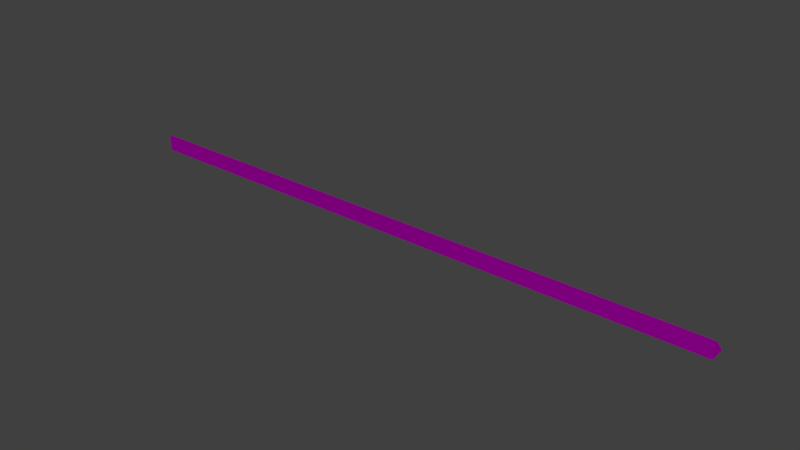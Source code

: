 # Source: mg-bodenleiste.blend  (saved by Blender 2.76.0; exported with 4.5.12 LTS)
import bpy
from mathutils import Matrix  # noqa: F401  (used for matrix-valued properties, if any)

bpy.ops.wm.read_factory_settings(use_empty=True)
scene = bpy.context.scene
scene.name = 'Scene'

# ---- collections
col_collection_1 = bpy.data.collections.new('Collection 1'); scene.collection.children.link(col_collection_1)

# ---- images (referenced by path relative to the original .blend; pixels are not part of the script)
import os
ASSET_DIR = os.environ.get("B2B_ASSET_DIR", "")  # directory of the original .blend (textures are referenced by path, not embedded)
HERE = os.path.dirname(os.path.abspath(__file__))  # packed textures are extracted next to this script under _unpacked/

def load_image(name, relpath, width, height, colorspace="sRGB"):
    """Load a texture the original file referenced (path relative to the .blend, or extracted next to this script)."""
    p = next((c for c in (os.path.join(HERE, relpath), os.path.join(ASSET_DIR, relpath)) if relpath and os.path.exists(c)), "")
    if p:
        img = bpy.data.images.load(p, check_existing=True)
        img.name = name
    else:  # same state as the original file: an image datablock whose file is absent (Cycles renders it pink)
        img = bpy.data.images.new(name, width, height)
        img.source = "FILE"
        img.filepath = "//" + (relpath or name)
    img.colorspace_settings.name = colorspace
    return img
img_woodfine0020_l_jpg = load_image('WoodFine0020_L.jpg', 'WoodFine0020_L.jpg', 1024, 1024, 'sRGB')

# ---- materials (node trees are filled in below, after node groups)
mat_material_001 = bpy.data.materials.new('Material.001')
mat_material_001.alpha_threshold = 0.0
mat_material_001.roughness = 0.5

# ---- material node trees
mat_material_001.use_nodes = True; mat_material_001.node_tree.nodes.clear()
_N = mat_material_001.node_tree.nodes; _L = mat_material_001.node_tree.links
n0 = _N.new('ShaderNodeOutputMaterial'); n0.name = 'Material Output'; n0.location = (300, 300)
n1 = _N.new('ShaderNodeBsdfAnisotropic'); n1.name = 'Glossy BSDF'; n1.location = (10, 300)
n1.distribution = 'GGX'
n1.inputs[1].default_value = 0.7071
n2 = _N.new('ShaderNodeTexImage'); n2.name = 'Image Texture'; n2.location = (-180, 300)
n2.width = 140
n2.image = img_woodfine0020_l_jpg
_L.new(n1.outputs[0], n0.inputs[0])
_L.new(n2.outputs[0], n1.inputs[0])
n0.is_active_output = True

# ---- world
world_world = bpy.data.worlds.new('World'); scene.world = world_world
world_world.color = (0.05088, 0.05088, 0.05088)
world_world.use_sun_shadow = False
world_world.sun_shadow_jitter_overblur = 0.0
world_world.cycles.sampling_method = 'MANUAL'
world_world.cycles.sample_map_resolution = 256

# ---- meshes
me_cube_001 = bpy.data.meshes.new('Cube.001')
me_cube_001.from_pydata([(-1.0, -1.0, -1.0), (-1.0, -1.0, 1.0), (-1.0, 1.0, -1.0), (-1.0, 0.05423, 0.1615), (1.0, -1.0, -1.0), (1.0, -1.0, 1.0), (1.0, 1.0, -1.0), (1.0, 0.05423, 0.1615), (-1.0, -1.0, 0.0), (-1.0, -0.3631, 0.605), (-1.0, 0.6288, -0.3968), (-1.0, 0.0, -1.0), (-2.328e-10, 0.05423, 0.1615), (1.0, 0.6288, -0.3968), (0.0, 1.0, -1.0), (1.0, -0.3631, 0.605), (1.0, -1.0, 0.0), (1.0, 0.0, -1.0), (0.0, -1.0, 1.0), (0.0, -1.0, -1.0), (-4.498e-11, -0.3631, 0.605), (0.0, 0.0, -1.0), (0.0, -1.0, 0.0), (1.0, -0.2449, -0.2115), (-5.019e-11, 0.6288, -0.3968), (-1.0, -0.2449, -0.2115), (-1.0, -1.0, 0.5), (-1.0, -0.1934, 0.3747), (-1.0, 0.853, -0.6899), (-1.0, -0.5, -1.0), (0.5, 0.05423, 0.1615), (1.0, 0.853, -0.6899), (-0.5, 1.0, -1.0), (1.0, -0.647, 0.8101), (1.0, -1.0, -0.5), (1.0, 0.5, -1.0), (-0.5, -1.0, 1.0), (0.5, -1.0, -1.0), (-1.0, -1.0, -0.5), (-1.0, -0.647, 0.8101), (-1.0, 0.3021, -0.1263), (-1.0, 0.5, -1.0), (-0.5, 0.05423, 0.1615), (1.0, 0.3021, -0.1263), (0.5, 1.0, -1.0), (1.0, -0.1934, 0.3747), (1.0, -1.0, 0.5), (1.0, -0.5, -1.0), (0.5, -1.0, 1.0), (-0.5, -1.0, -1.0), (-0.5, -0.3631, 0.605), (0.5, -0.3631, 0.605), (0.0, -0.647, 0.8101), (-1.643e-10, -0.1934, 0.3747), (0.5, 0.0, -1.0), (-0.5, 0.0, -1.0), (0.0, -0.5, -1.0), (0.0, 0.5, -1.0), (0.0, -1.0, -0.5), (0.0, -1.0, 0.5), (0.5, -1.0, 0.0), (-0.5, -1.0, 0.0), (1.0, -0.07351, -0.5949), (1.0, -0.3298, 0.1911), (1.0, 0.1834, -0.306), (1.0, -0.5735, -0.09493), (0.0, 0.853, -0.6899), (-1.672e-10, 0.3021, -0.1263), (-0.5, 0.6288, -0.3968), (0.5, 0.6288, -0.3968), (-1.0, -0.07351, -0.5949), (-1.0, -0.3298, 0.1911), (-1.0, -0.5735, -0.09493), (-1.0, 0.1834, -0.306), (-1.0, -0.124, 0.008045), (-1.0, -0.6103, 0.3576), (-1.0, -0.5368, -0.5475), (0.5, 0.3021, -0.1263), (-0.5, 0.3021, -0.1263), (-0.5, 0.853, -0.6899), (1.0, -0.6103, 0.3576), (1.0, -0.124, 0.008045), (1.0, 0.3897, -0.6424), (-0.5, -1.0, 0.5), (0.5, -1.0, 0.5), (0.5, -1.0, -0.5), (-0.5, 0.5, -1.0), (-0.5, -0.5, -1.0), (0.5, -0.5, -1.0), (0.5, -0.1934, 0.3747), (0.5, -0.647, 0.8101), (-0.5, -0.647, 0.8101), (-0.5, -0.1934, 0.3747), (0.5, 0.5, -1.0), (-0.5, -1.0, -0.5), (1.0, -0.5368, -0.5475), (0.5, 0.853, -0.6899), (-1.0, 0.3897, -0.6424)], [], [(97, 28, 2, 41), (96, 31, 6, 44), (95, 34, 4, 47), (94, 38, 0, 49), (93, 44, 6, 35), (92, 42, 3, 27), (91, 50, 9, 39), (90, 51, 20, 52), (89, 30, 12, 53), (88, 54, 17, 47), (87, 55, 21, 56), (86, 32, 14, 57), (85, 58, 19, 37), (84, 59, 22, 60), (83, 26, 8, 61), (82, 62, 17, 35), (81, 63, 23, 64), (80, 46, 16, 65), (79, 66, 14, 32), (78, 67, 24, 68), (77, 43, 13, 69), (76, 70, 11, 29), (75, 71, 25, 72), (74, 40, 10, 73), (71, 74, 73, 25), (9, 27, 74, 71), (27, 3, 40, 74), (26, 75, 72, 8), (1, 39, 75, 26), (39, 9, 71, 75), (38, 76, 29, 0), (8, 72, 76, 38), (72, 25, 70, 76), (67, 77, 69, 24), (12, 30, 77, 67), (30, 7, 43, 77), (40, 78, 68, 10), (3, 42, 78, 40), (42, 12, 67, 78), (28, 79, 32, 2), (10, 68, 79, 28), (68, 24, 66, 79), (63, 80, 65, 23), (15, 33, 80, 63), (33, 5, 46, 80), (43, 81, 64, 13), (7, 45, 81, 43), (45, 15, 63, 81), (31, 82, 35, 6), (13, 64, 82, 31), (64, 23, 62, 82), (59, 83, 61, 22), (18, 36, 83, 59), (36, 1, 26, 83), (46, 84, 60, 16), (5, 48, 84, 46), (48, 18, 59, 84), (34, 85, 37, 4), (16, 60, 85, 34), (60, 22, 58, 85), (55, 86, 57, 21), (11, 41, 86, 55), (41, 2, 32, 86), (49, 87, 56, 19), (0, 29, 87, 49), (29, 11, 55, 87), (37, 88, 47, 4), (19, 56, 88, 37), (56, 21, 54, 88), (51, 89, 53, 20), (15, 45, 89, 51), (45, 7, 30, 89), (48, 90, 52, 18), (5, 33, 90, 48), (33, 15, 51, 90), (36, 91, 39, 1), (18, 52, 91, 36), (52, 20, 50, 91), (50, 92, 27, 9), (20, 53, 92, 50), (53, 12, 42, 92), (54, 93, 35, 17), (21, 57, 93, 54), (57, 14, 44, 93), (58, 94, 49, 19), (22, 61, 94, 58), (61, 8, 38, 94), (62, 95, 47, 17), (23, 65, 95, 62), (65, 16, 34, 95), (66, 96, 44, 14), (24, 69, 96, 66), (69, 13, 31, 96), (70, 97, 41, 11), (25, 73, 97, 70), (73, 10, 28, 97)])
_uv = me_cube_001.uv_layers.new(name='UVMap')
_uv.uv.foreach_set('vector', [0.4747, 1.45, 0.474, 1.45, 0.469, 1.45, 0.469, 1.45, 0.474, 0.2025, 0.474, -0.2134, 0.469, -0.2134, 0.469, 0.2025, 0.4762, -0.2134, 0.477, -0.2134, 0.469, -0.2134, 0.469, -0.2134, 0.477, 1.034, 0.477, 1.45, 0.469, 1.45, 0.469, 1.034, 0.469, 0.2025, 0.469, 0.2025, 0.469, -0.2134, 0.469, -0.2134, 0.4911, 1.034, 0.4876, 1.034, 0.4876, 1.45, 0.4911, 1.45, 0.4981, 1.034, 0.4948, 1.034, 0.4948, 1.45, 0.4981, 1.45, 0.4981, 0.2025, 0.4948, 0.2025, 0.4948, 0.6184, 0.4981, 0.6184, 0.4911, 0.2025, 0.4876, 0.2025, 0.4876, 0.6184, 0.4911, 0.6184, 0.469, 0.2025, 0.469, 0.2025, 0.469, -0.2134, 0.469, -0.2134, 0.469, 1.034, 0.469, 1.034, 0.469, 0.6184, 0.469, 0.6184, 0.469, 1.034, 0.469, 1.034, 0.469, 0.6184, 0.469, 0.6184, 0.477, 0.2025, 0.477, 0.6184, 0.469, 0.6184, 0.469, 0.2025, 0.4931, 0.2025, 0.4931, 0.6184, 0.485, 0.6184, 0.485, 0.2025, 0.4931, 1.034, 0.4931, 1.45, 0.485, 1.45, 0.485, 1.034, 0.4747, -0.2134, 0.4755, -0.2134, 0.469, -0.2134, 0.469, -0.2134, 0.4852, -0.2134, 0.4881, -0.2134, 0.4816, -0.2134, 0.4801, -0.2134, 0.4908, -0.2134, 0.4931, -0.2134, 0.485, -0.2134, 0.4835, -0.2134, 0.474, 1.034, 0.474, 0.6184, 0.469, 0.6184, 0.469, 1.034, 0.483, 1.034, 0.483, 0.6184, 0.4787, 0.6184, 0.4787, 1.034, 0.483, 0.2025, 0.483, -0.2134, 0.4787, -0.2134, 0.4787, 0.2025, 0.4762, 1.45, 0.4755, 1.45, 0.469, 1.45, 0.469, 1.45, 0.4908, 1.45, 0.4881, 1.45, 0.4816, 1.45, 0.4835, 1.45, 0.4852, 1.45, 0.483, 1.45, 0.4787, 1.45, 0.4801, 1.45, 0.4881, 1.45, 0.4852, 1.45, 0.4801, 1.45, 0.4816, 1.45, 0.4948, 1.45, 0.4911, 1.45, 0.4852, 1.45, 0.4881, 1.45, 0.4911, 1.45, 0.4876, 1.45, 0.483, 1.45, 0.4852, 1.45, 0.4931, 1.45, 0.4908, 1.45, 0.4835, 1.45, 0.485, 1.45, 0.5011, 1.45, 0.4981, 1.45, 0.4908, 1.45, 0.4931, 1.45, 0.4981, 1.45, 0.4948, 1.45, 0.4881, 1.45, 0.4908, 1.45, 0.477, 1.45, 0.4762, 1.45, 0.469, 1.45, 0.469, 1.45, 0.485, 1.45, 0.4835, 1.45, 0.4762, 1.45, 0.477, 1.45, 0.4835, 1.45, 0.4816, 1.45, 0.4755, 1.45, 0.4762, 1.45, 0.483, 0.6184, 0.483, 0.2025, 0.4787, 0.2025, 0.4787, 0.6184, 0.4876, 0.6184, 0.4876, 0.2025, 0.483, 0.2025, 0.483, 0.6184, 0.4876, 0.2025, 0.4876, -0.2134, 0.483, -0.2134, 0.483, 0.2025, 0.483, 1.45, 0.483, 1.034, 0.4787, 1.034, 0.4787, 1.45, 0.4876, 1.45, 0.4876, 1.034, 0.483, 1.034, 0.483, 1.45, 0.4876, 1.034, 0.4876, 0.6184, 0.483, 0.6184, 0.483, 1.034, 0.474, 1.45, 0.474, 1.034, 0.469, 1.034, 0.469, 1.45, 0.4787, 1.45, 0.4787, 1.034, 0.474, 1.034, 0.474, 1.45, 0.4787, 1.034, 0.4787, 0.6184, 0.474, 0.6184, 0.474, 1.034, 0.4881, -0.2134, 0.4908, -0.2134, 0.4835, -0.2134, 0.4816, -0.2134, 0.4948, -0.2134, 0.4981, -0.2134, 0.4908, -0.2134, 0.4881, -0.2134, 0.4981, -0.2134, 0.5011, -0.2134, 0.4931, -0.2134, 0.4908, -0.2134, 0.483, -0.2134, 0.4852, -0.2134, 0.4801, -0.2134, 0.4787, -0.2134, 0.4876, -0.2134, 0.4911, -0.2134, 0.4852, -0.2134, 0.483, -0.2134, 0.4911, -0.2134, 0.4948, -0.2134, 0.4881, -0.2134, 0.4852, -0.2134, 0.474, -0.2134, 0.4747, -0.2134, 0.469, -0.2134, 0.469, -0.2134, 0.4787, -0.2134, 0.4801, -0.2134, 0.4747, -0.2134, 0.474, -0.2134, 0.4801, -0.2134, 0.4816, -0.2134, 0.4755, -0.2134, 0.4747, -0.2134, 0.4931, 0.6184, 0.4931, 1.034, 0.485, 1.034, 0.485, 0.6184, 0.5011, 0.6184, 0.5011, 1.034, 0.4931, 1.034, 0.4931, 0.6184, 0.5011, 1.034, 0.5011, 1.45, 0.4931, 1.45, 0.4931, 1.034, 0.4931, -0.2134, 0.4931, 0.2025, 0.485, 0.2025, 0.485, -0.2134, 0.5011, -0.2134, 0.5011, 0.2025, 0.4931, 0.2025, 0.4931, -0.2134, 0.5011, 0.2025, 0.5011, 0.6184, 0.4931, 0.6184, 0.4931, 0.2025, 0.477, -0.2134, 0.477, 0.2025, 0.469, 0.2025, 0.469, -0.2134, 0.485, -0.2134, 0.485, 0.2025, 0.477, 0.2025, 0.477, -0.2134, 0.485, 0.2025, 0.485, 0.6184, 0.477, 0.6184, 0.477, 0.2025, 0.469, 1.034, 0.469, 1.034, 0.469, 0.6184, 0.469, 0.6184, 0.469, 1.45, 0.469, 1.45, 0.469, 1.034, 0.469, 1.034, 0.469, 1.45, 0.469, 1.45, 0.469, 1.034, 0.469, 1.034, 0.469, 1.034, 0.469, 1.034, 0.469, 0.6184, 0.469, 0.6184, 0.469, 1.45, 0.469, 1.45, 0.469, 1.034, 0.469, 1.034, 0.469, 1.45, 0.469, 1.45, 0.469, 1.034, 0.469, 1.034, 0.469, 0.2025, 0.469, 0.2025, 0.469, -0.2134, 0.469, -0.2134, 0.469, 0.6184, 0.469, 0.6184, 0.469, 0.2025, 0.469, 0.2025, 0.469, 0.6184, 0.469, 0.6184, 0.469, 0.2025, 0.469, 0.2025, 0.4948, 0.2025, 0.4911, 0.2025, 0.4911, 0.6184, 0.4948, 0.6184, 0.4948, -0.2134, 0.4911, -0.2134, 0.4911, 0.2025, 0.4948, 0.2025, 0.4911, -0.2134, 0.4876, -0.2134, 0.4876, 0.2025, 0.4911, 0.2025, 0.5011, 0.2025, 0.4981, 0.2025, 0.4981, 0.6184, 0.5011, 0.6184, 0.5011, -0.2134, 0.4981, -0.2134, 0.4981, 0.2025, 0.5011, 0.2025, 0.4981, -0.2134, 0.4948, -0.2134, 0.4948, 0.2025, 0.4981, 0.2025, 0.5011, 1.034, 0.4981, 1.034, 0.4981, 1.45, 0.5011, 1.45, 0.5011, 0.6184, 0.4981, 0.6184, 0.4981, 1.034, 0.5011, 1.034, 0.4981, 0.6184, 0.4948, 0.6184, 0.4948, 1.034, 0.4981, 1.034, 0.4948, 1.034, 0.4911, 1.034, 0.4911, 1.45, 0.4948, 1.45, 0.4948, 0.6184, 0.4911, 0.6184, 0.4911, 1.034, 0.4948, 1.034, 0.4911, 0.6184, 0.4876, 0.6184, 0.4876, 1.034, 0.4911, 1.034, 0.469, 0.2025, 0.469, 0.2025, 0.469, -0.2134, 0.469, -0.2134, 0.469, 0.6184, 0.469, 0.6184, 0.469, 0.2025, 0.469, 0.2025, 0.469, 0.6184, 0.469, 0.6184, 0.469, 0.2025, 0.469, 0.2025, 0.477, 0.6184, 0.477, 1.034, 0.469, 1.034, 0.469, 0.6184, 0.485, 0.6184, 0.485, 1.034, 0.477, 1.034, 0.477, 0.6184, 0.485, 1.034, 0.485, 1.45, 0.477, 1.45, 0.477, 1.034, 0.4755, -0.2134, 0.4762, -0.2134, 0.469, -0.2134, 0.469, -0.2134, 0.4816, -0.2134, 0.4835, -0.2134, 0.4762, -0.2134, 0.4755, -0.2134, 0.4835, -0.2134, 0.485, -0.2134, 0.477, -0.2134, 0.4762, -0.2134, 0.474, 0.6184, 0.474, 0.2025, 0.469, 0.2025, 0.469, 0.6184, 0.4787, 0.6184, 0.4787, 0.2025, 0.474, 0.2025, 0.474, 0.6184, 0.4787, 0.2025, 0.4787, -0.2134, 0.474, -0.2134, 0.474, 0.2025, 0.4755, 1.45, 0.4747, 1.45, 0.469, 1.45, 0.469, 1.45, 0.4816, 1.45, 0.4801, 1.45, 0.4747, 1.45, 0.4755, 1.45, 0.4801, 1.45, 0.4787, 1.45, 0.474, 1.45, 0.4747, 1.45])
me_cube_001.materials.append(mat_material_001)
me_cube_001.use_remesh_preserve_volume = False
me_cube_001.use_remesh_preserve_attributes = False
me_cube_001.use_mirror_vertex_groups = False
me_cube_001.update()

# ---- objects
ob_cube = bpy.data.objects.new('Cube', me_cube_001)

# ---- transforms, parenting, visibility, modifiers, constraints
ob_cube.location = (0.0, 0.0, 0.02604)
ob_cube.scale = (1.0, 0.025, 0.0275)
ob_cube.lineart.crease_threshold = 0.0

# ---- collection membership
col_collection_1.objects.link(ob_cube)

# ---- scene / render settings (as saved in the file)
scene.frame_start = 1; scene.frame_end = 250; scene.frame_set(1)
scene.render.engine = 'CYCLES'
scene.render.resolution_percentage = 50
scene.render.dither_intensity = 0.0
scene.cycles.use_denoising = False
scene.cycles.samples = 10
scene.cycles.sampling_pattern = 'TABULATED_SOBOL'
scene.cycles.light_sampling_threshold = 0.0
scene.cycles.use_adaptive_sampling = False
scene.cycles.use_light_tree = False
scene.cycles.blur_glossy = 0.0
scene.cycles.pixel_filter_type = 'GAUSSIAN'
scene.cycles.sample_clamp_indirect = 0.0
scene.view_settings.view_transform = 'Standard'
bpy.context.view_layer.update()

# ---- added for rendering (the .blend has no active camera and no usable light): camera, sun
cam_auto = bpy.data.cameras.new('AutoCamera')
cam_auto.lens = 50.0
cam_auto.sensor_width = 36.0
cam_auto.clip_end = 1000.0
ob_auto_camera = bpy.data.objects.new('AutoCamera', cam_auto)
scene.collection.objects.link(ob_auto_camera)
ob_auto_camera.location = (1.85173, -2.22207, 1.50742)
ob_auto_camera.rotation_euler = (1.09748, -7.21219e-08, 0.694738)
scene.camera = ob_auto_camera
light_auto_sun = bpy.data.lights.new('AutoSun', 'SUN')
light_auto_sun.energy = 3.0
light_auto_sun.angle = 0.0523599
ob_auto_sun = bpy.data.objects.new('AutoSun', light_auto_sun)
scene.collection.objects.link(ob_auto_sun)
ob_auto_sun.rotation_euler = (0.872665, 0.174533, 0.523599)
bpy.context.view_layer.update()
